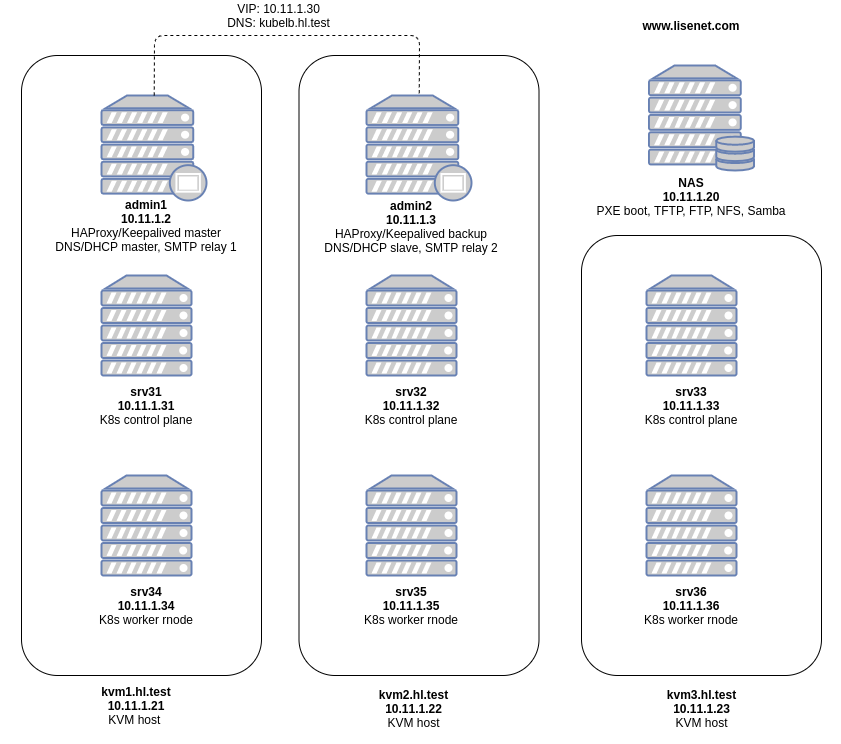

The diagram above was exported from draw.io. Its source (the exported page's mxGraphModel, read from the mxfile embedded in the PNG):
<mxGraphModel dx="1695" dy="1681" grid="1" gridSize="10" guides="1" tooltips="1" connect="1" arrows="1" fold="1" page="1" pageScale="1" pageWidth="827" pageHeight="1169" math="0" shadow="0">
  <root>
    <mxCell id="0" />
    <mxCell id="1" parent="0" />
    <mxCell id="sQT4B480jfzP3kBmb_vT-2" value="" style="fontColor=#0066CC;verticalAlign=top;verticalLabelPosition=bottom;labelPosition=center;align=center;html=1;outlineConnect=0;fillColor=#CCCCCC;strokeColor=#6881B3;gradientColor=none;gradientDirection=north;strokeWidth=2;shape=mxgraph.networks.server;" parent="1" vertex="1">
      <mxGeometry x="80" y="240" width="90" height="100" as="geometry" />
    </mxCell>
    <mxCell id="sQT4B480jfzP3kBmb_vT-3" value="" style="fontColor=#0066CC;verticalAlign=top;verticalLabelPosition=bottom;labelPosition=center;align=center;html=1;outlineConnect=0;fillColor=#CCCCCC;strokeColor=#6881B3;gradientColor=none;gradientDirection=north;strokeWidth=2;shape=mxgraph.networks.server;" parent="1" vertex="1">
      <mxGeometry x="80" y="440" width="90" height="100" as="geometry" />
    </mxCell>
    <mxCell id="sQT4B480jfzP3kBmb_vT-4" value="" style="fontColor=#0066CC;verticalAlign=top;verticalLabelPosition=bottom;labelPosition=center;align=center;html=1;outlineConnect=0;fillColor=#CCCCCC;strokeColor=#6881B3;gradientColor=none;gradientDirection=north;strokeWidth=2;shape=mxgraph.networks.proxy_server;" parent="1" vertex="1">
      <mxGeometry x="80" y="60" width="105" height="105" as="geometry" />
    </mxCell>
    <mxCell id="sQT4B480jfzP3kBmb_vT-5" value="&lt;b&gt;admin1&lt;br&gt;10.11.1.2&lt;br&gt;&lt;/b&gt;HAProxy/Keepalived master&lt;br&gt;DNS/DHCP master, SMTP relay 1" style="text;html=1;strokeColor=none;fillColor=none;align=center;verticalAlign=middle;whiteSpace=wrap;rounded=0;" parent="1" vertex="1">
      <mxGeometry x="15" y="180" width="220" height="20" as="geometry" />
    </mxCell>
    <mxCell id="sQT4B480jfzP3kBmb_vT-6" value="&lt;b&gt;srv31&lt;br&gt;10.11.1.31&lt;br&gt;&lt;/b&gt;K8s control plane" style="text;html=1;strokeColor=none;fillColor=none;align=center;verticalAlign=middle;whiteSpace=wrap;rounded=0;" parent="1" vertex="1">
      <mxGeometry x="15" y="360" width="220" height="20" as="geometry" />
    </mxCell>
    <mxCell id="sQT4B480jfzP3kBmb_vT-7" value="&lt;b&gt;srv34&lt;br&gt;10.11.1.34&lt;br&gt;&lt;/b&gt;K8s worker rnode" style="text;html=1;strokeColor=none;fillColor=none;align=center;verticalAlign=middle;whiteSpace=wrap;rounded=0;" parent="1" vertex="1">
      <mxGeometry x="15" y="560" width="220" height="20" as="geometry" />
    </mxCell>
    <mxCell id="sQT4B480jfzP3kBmb_vT-8" value="" style="fontColor=#0066CC;verticalAlign=top;verticalLabelPosition=bottom;labelPosition=center;align=center;html=1;outlineConnect=0;fillColor=#CCCCCC;strokeColor=#6881B3;gradientColor=none;gradientDirection=north;strokeWidth=2;shape=mxgraph.networks.server;" parent="1" vertex="1">
      <mxGeometry x="345" y="240" width="90" height="100" as="geometry" />
    </mxCell>
    <mxCell id="sQT4B480jfzP3kBmb_vT-9" value="" style="fontColor=#0066CC;verticalAlign=top;verticalLabelPosition=bottom;labelPosition=center;align=center;html=1;outlineConnect=0;fillColor=#CCCCCC;strokeColor=#6881B3;gradientColor=none;gradientDirection=north;strokeWidth=2;shape=mxgraph.networks.server;" parent="1" vertex="1">
      <mxGeometry x="345" y="440" width="90" height="100" as="geometry" />
    </mxCell>
    <mxCell id="sQT4B480jfzP3kBmb_vT-10" value="" style="fontColor=#0066CC;verticalAlign=top;verticalLabelPosition=bottom;labelPosition=center;align=center;html=1;outlineConnect=0;fillColor=#CCCCCC;strokeColor=#6881B3;gradientColor=none;gradientDirection=north;strokeWidth=2;shape=mxgraph.networks.proxy_server;" parent="1" vertex="1">
      <mxGeometry x="345" y="60" width="105" height="105" as="geometry" />
    </mxCell>
    <mxCell id="sQT4B480jfzP3kBmb_vT-11" value="&lt;b&gt;admin2&lt;br&gt;10.11.1.3&lt;br&gt;&lt;/b&gt;HAProxy/Keepalived backup&lt;br&gt;DNS/DHCP slave, SMTP relay 2" style="text;html=1;strokeColor=none;fillColor=none;align=center;verticalAlign=middle;whiteSpace=wrap;rounded=0;" parent="1" vertex="1">
      <mxGeometry x="280" y="181" width="220" height="19" as="geometry" />
    </mxCell>
    <mxCell id="sQT4B480jfzP3kBmb_vT-12" value="&lt;b&gt;srv32&lt;br&gt;10.11.1.32&lt;br&gt;&lt;/b&gt;K8s control plane" style="text;html=1;strokeColor=none;fillColor=none;align=center;verticalAlign=middle;whiteSpace=wrap;rounded=0;" parent="1" vertex="1">
      <mxGeometry x="280" y="360" width="220" height="20" as="geometry" />
    </mxCell>
    <mxCell id="sQT4B480jfzP3kBmb_vT-13" value="&lt;b&gt;srv35&lt;br&gt;10.11.1.35&lt;br&gt;&lt;/b&gt;K8s worker rnode" style="text;html=1;strokeColor=none;fillColor=none;align=center;verticalAlign=middle;whiteSpace=wrap;rounded=0;" parent="1" vertex="1">
      <mxGeometry x="280" y="560" width="220" height="20" as="geometry" />
    </mxCell>
    <mxCell id="sQT4B480jfzP3kBmb_vT-14" value="" style="fontColor=#0066CC;verticalAlign=top;verticalLabelPosition=bottom;labelPosition=center;align=center;html=1;outlineConnect=0;fillColor=#CCCCCC;strokeColor=#6881B3;gradientColor=none;gradientDirection=north;strokeWidth=2;shape=mxgraph.networks.server;" parent="1" vertex="1">
      <mxGeometry x="625" y="240" width="90" height="100" as="geometry" />
    </mxCell>
    <mxCell id="sQT4B480jfzP3kBmb_vT-15" value="" style="fontColor=#0066CC;verticalAlign=top;verticalLabelPosition=bottom;labelPosition=center;align=center;html=1;outlineConnect=0;fillColor=#CCCCCC;strokeColor=#6881B3;gradientColor=none;gradientDirection=north;strokeWidth=2;shape=mxgraph.networks.server;" parent="1" vertex="1">
      <mxGeometry x="625" y="440" width="90" height="100" as="geometry" />
    </mxCell>
    <mxCell id="sQT4B480jfzP3kBmb_vT-18" value="&lt;b&gt;srv33&lt;br&gt;10.11.1.33&lt;br&gt;&lt;/b&gt;K8s control plane" style="text;html=1;strokeColor=none;fillColor=none;align=center;verticalAlign=middle;whiteSpace=wrap;rounded=0;" parent="1" vertex="1">
      <mxGeometry x="560" y="360" width="220" height="20" as="geometry" />
    </mxCell>
    <mxCell id="sQT4B480jfzP3kBmb_vT-19" value="&lt;b&gt;srv36&lt;br&gt;10.11.1.36&lt;br&gt;&lt;/b&gt;K8s worker rnode" style="text;html=1;strokeColor=none;fillColor=none;align=center;verticalAlign=middle;whiteSpace=wrap;rounded=0;" parent="1" vertex="1">
      <mxGeometry x="560" y="560" width="220" height="20" as="geometry" />
    </mxCell>
    <mxCell id="sQT4B480jfzP3kBmb_vT-20" value="" style="rounded=1;whiteSpace=wrap;html=1;fillColor=none;" parent="1" vertex="1">
      <mxGeometry y="20" width="240" height="620" as="geometry" />
    </mxCell>
    <mxCell id="sQT4B480jfzP3kBmb_vT-21" value="" style="rounded=1;whiteSpace=wrap;html=1;fillColor=none;" parent="1" vertex="1">
      <mxGeometry x="277.5" y="20" width="240" height="620" as="geometry" />
    </mxCell>
    <mxCell id="sQT4B480jfzP3kBmb_vT-22" value="" style="rounded=1;whiteSpace=wrap;html=1;fillColor=none;" parent="1" vertex="1">
      <mxGeometry x="560" y="200" width="240" height="440" as="geometry" />
    </mxCell>
    <mxCell id="sQT4B480jfzP3kBmb_vT-23" value="&lt;b&gt;kvm1.hl.test&lt;br&gt;10.11.1.21&lt;/b&gt;&lt;br&gt;KVM host&amp;nbsp;" style="text;html=1;strokeColor=none;fillColor=none;align=center;verticalAlign=middle;whiteSpace=wrap;rounded=0;" parent="1" vertex="1">
      <mxGeometry x="-20" y="660" width="270" height="20" as="geometry" />
    </mxCell>
    <mxCell id="sQT4B480jfzP3kBmb_vT-26" value="&lt;b&gt;kvm2.hl.test&lt;br&gt;10.11.1.22&lt;/b&gt;&lt;br&gt;KVM host&lt;br&gt;&amp;nbsp;" style="text;html=1;strokeColor=none;fillColor=none;align=center;verticalAlign=middle;whiteSpace=wrap;rounded=0;" parent="1" vertex="1">
      <mxGeometry x="255" y="670" width="275" height="20" as="geometry" />
    </mxCell>
    <mxCell id="sQT4B480jfzP3kBmb_vT-27" value="&lt;b&gt;kvm3.hl.test&lt;br&gt;10.11.1.23&lt;/b&gt;&lt;br&gt;KVM host&lt;br&gt;&amp;nbsp;" style="text;html=1;strokeColor=none;fillColor=none;align=center;verticalAlign=middle;whiteSpace=wrap;rounded=0;" parent="1" vertex="1">
      <mxGeometry x="542.5" y="670" width="275" height="20" as="geometry" />
    </mxCell>
    <mxCell id="sQT4B480jfzP3kBmb_vT-29" value="" style="endArrow=none;dashed=1;html=1;" parent="1" source="sQT4B480jfzP3kBmb_vT-4" target="sQT4B480jfzP3kBmb_vT-10" edge="1">
      <mxGeometry width="50" height="50" relative="1" as="geometry">
        <mxPoint x="690" y="150" as="sourcePoint" />
        <mxPoint x="740" y="100" as="targetPoint" />
        <Array as="points">
          <mxPoint x="133" />
          <mxPoint x="398" />
        </Array>
      </mxGeometry>
    </mxCell>
    <mxCell id="sQT4B480jfzP3kBmb_vT-30" value="VIP: 10.11.1.30&lt;br&gt;DNS: kubelb.hl.test" style="text;html=1;strokeColor=none;fillColor=none;align=center;verticalAlign=middle;whiteSpace=wrap;rounded=0;" parent="1" vertex="1">
      <mxGeometry x="190" y="-30" width="135" height="20" as="geometry" />
    </mxCell>
    <mxCell id="sQT4B480jfzP3kBmb_vT-32" value="&lt;b&gt;www.lisenet.com&lt;/b&gt;" style="text;html=1;strokeColor=none;fillColor=none;align=center;verticalAlign=middle;whiteSpace=wrap;rounded=0;" parent="1" vertex="1">
      <mxGeometry x="595" y="-20" width="150" height="20" as="geometry" />
    </mxCell>
    <mxCell id="G6ENyU82YXRMPCl1hqzG-1" value="" style="fontColor=#0066CC;verticalAlign=top;verticalLabelPosition=bottom;labelPosition=center;align=center;html=1;outlineConnect=0;fillColor=#CCCCCC;strokeColor=#6881B3;gradientColor=none;gradientDirection=north;strokeWidth=2;shape=mxgraph.networks.server_storage;" parent="1" vertex="1">
      <mxGeometry x="627.5" y="30" width="105" height="105" as="geometry" />
    </mxCell>
    <mxCell id="G6ENyU82YXRMPCl1hqzG-2" value="&lt;b&gt;NAS&lt;br&gt;10.11.1.20&lt;br&gt;&lt;/b&gt;PXE boot, TFTP, FTP, NFS, Samba" style="text;html=1;strokeColor=none;fillColor=none;align=center;verticalAlign=middle;whiteSpace=wrap;rounded=0;" parent="1" vertex="1">
      <mxGeometry x="560" y="151" width="220" height="20" as="geometry" />
    </mxCell>
  </root>
</mxGraphModel>